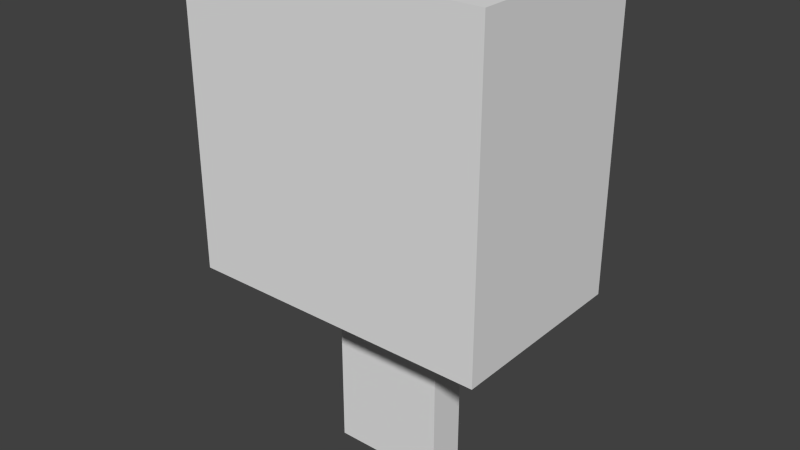 # Source: gyromitra_esculenta.blend  (saved by Blender 2.72.0; exported with 4.5.12 LTS)
import bpy
from mathutils import Matrix  # noqa: F401  (used for matrix-valued properties, if any)

bpy.ops.wm.read_factory_settings(use_empty=True)
scene = bpy.context.scene
scene.name = 'Scene'

# ---- collections
col_collection_1 = bpy.data.collections.new('Collection 1'); scene.collection.children.link(col_collection_1)

# ---- materials (node trees are filled in below, after node groups)
mat_material = bpy.data.materials.new('Material')
mat_material.alpha_threshold = 0.0
mat_material.use_transparent_shadow = False
mat_material.roughness = 0.5
mat_material.line_color = (0.0, 0.0, 0.0, 1.0)

# ---- material node trees

# ---- world
world_world = bpy.data.worlds.new('World'); scene.world = world_world
world_world.color = (0.05088, 0.05088, 0.05088)
world_world.use_sun_shadow = False
world_world.sun_shadow_jitter_overblur = 0.0
world_world.cycles.sampling_method = 'MANUAL'
world_world.cycles.sample_map_resolution = 256

# ---- meshes
me_cube = bpy.data.meshes.new('Cube')
me_cube.from_pydata([(0.08, 0.05, 0.05), (0.08, -0.05, 0.05), (-0.08, -0.05, 0.05), (-0.08, 0.05, 0.05), (0.08, 0.05, 0.21), (0.08, -0.05, 0.21), (-0.08, -0.05, 0.21), (-0.08, 0.05, 0.21), (0.03, 0.01, -0.05), (0.03, -0.01, -0.05), (-0.03, -0.01, -0.05), (-0.03, 0.01, -0.05), (0.03, 0.01, 0.05), (0.03, -0.01, 0.05), (-0.03, -0.01, 0.05), (-0.03, 0.01, 0.05)], [], [(0, 1, 2, 3), (4, 7, 6, 5), (0, 4, 5, 1), (1, 5, 6, 2), (2, 6, 7, 3), (4, 0, 3, 7), (8, 9, 10, 11), (12, 15, 14, 13), (8, 12, 13, 9), (9, 13, 14, 10), (10, 14, 15, 11), (12, 8, 11, 15)])
_uv = me_cube.uv_layers.new(name='UVMap')
_uv.uv.foreach_set('vector', [0.619, 0.4211, 0.8571, 0.4211, 0.8571, 0.8421, 0.619, 0.8421, 1.0, 0.0, 1.0, 0.4211, 0.7619, 0.4211, 0.7619, 9.803e-08, 0.5509, 0.7562, 0.5509, 0.3351, 0.789, 0.3351, 0.789, 0.7562, 0.4121, 0.8078, 0.4121, 0.3867, 0.7931, 0.3867, 0.7931, 0.8078, 0.4551, 0.9183, 0.4551, 0.4972, 0.6932, 0.4972, 0.6932, 0.9183, 0.08994, 0.541, 0.4709, 0.541, 0.4709, 0.9621, 0.08994, 0.9621, 0.1082, 0.1819, 0.1558, 0.1819, 0.1558, 0.3398, 0.1082, 0.3398, 0.1433, 0.2073, 0.1433, 0.3652, 0.0957, 0.3652, 0.0957, 0.2073, 0.2134, 0.08265, 0.2134, 0.3458, 0.1657, 0.3458, 0.1657, 0.08265, 0.1365, 0.3698, 0.1365, 0.1066, 0.2794, 0.1066, 0.2794, 0.3698, 0.2185, 0.358, 0.2185, 0.09488, 0.2661, 0.09488, 0.2661, 0.358, 0.2755, 0.1002, 0.2755, 0.3634, 0.1326, 0.3634, 0.1326, 0.1002])
me_cube.materials.append(mat_material)
me_cube.use_remesh_preserve_volume = False
me_cube.use_remesh_preserve_attributes = False
me_cube.use_mirror_vertex_groups = False
me_cube.update()

# ---- objects
ob_cube = bpy.data.objects.new('Cube', me_cube)

# ---- transforms, parenting, visibility, modifiers, constraints
ob_cube.location = (0.0, 0.0, -0.41)
ob_cube.scale = (1.5, 1.5, 1.5)
ob_cube.lock_rotations_4d = False
ob_cube.empty_display_type = 'ARROWS'
ob_cube.lineart.crease_threshold = 0.0

# ---- collection membership
col_collection_1.objects.link(ob_cube)

# ---- scene / render settings (as saved in the file)
scene.frame_start = 1; scene.frame_end = 250; scene.frame_set(1)
scene.render.engine = 'BLENDER_EEVEE_NEXT'
scene.render.resolution_percentage = 50
scene.render.dither_intensity = 0.0
scene.cycles.use_denoising = False
scene.cycles.samples = 10
scene.cycles.sampling_pattern = 'TABULATED_SOBOL'
scene.cycles.light_sampling_threshold = 0.0
scene.cycles.use_adaptive_sampling = False
scene.cycles.use_light_tree = False
scene.cycles.blur_glossy = 0.0
scene.cycles.pixel_filter_type = 'GAUSSIAN'
scene.cycles.sample_clamp_indirect = 0.0
scene.view_settings.view_transform = 'Standard'
bpy.context.view_layer.update()

# ---- added for rendering (the .blend has no active camera and no usable light): camera, sun
cam_auto = bpy.data.cameras.new('AutoCamera')
cam_auto.lens = 50.0
cam_auto.sensor_width = 36.0
cam_auto.clip_end = 1000.0
ob_auto_camera = bpy.data.objects.new('AutoCamera', cam_auto)
scene.collection.objects.link(ob_auto_camera)
ob_auto_camera.location = (0.445839, -0.535007, 0.0666714)
ob_auto_camera.rotation_euler = (1.09748, -7.21219e-08, 0.694738)
scene.camera = ob_auto_camera
light_auto_sun = bpy.data.lights.new('AutoSun', 'SUN')
light_auto_sun.energy = 3.0
light_auto_sun.angle = 0.0523599
ob_auto_sun = bpy.data.objects.new('AutoSun', light_auto_sun)
scene.collection.objects.link(ob_auto_sun)
ob_auto_sun.rotation_euler = (0.872665, 0.174533, 0.523599)
bpy.context.view_layer.update()

